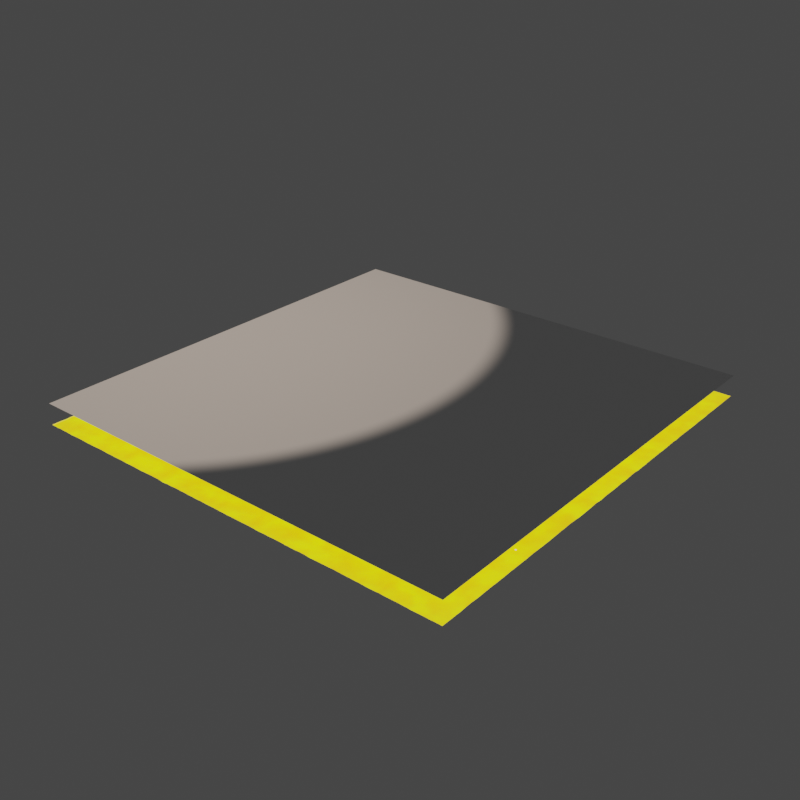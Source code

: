 # Source: Floor.blend  (saved by Blender 4.0.36; exported with 4.5.12 LTS)
import bpy
from mathutils import Matrix  # noqa: F401  (used for matrix-valued properties, if any)

bpy.ops.wm.read_factory_settings(use_empty=True)
scene = bpy.context.scene
scene.name = 'Scene'

# ---- images (referenced by path relative to the original .blend; pixels are not part of the script)
import os
ASSET_DIR = os.environ.get("B2B_ASSET_DIR", "")  # directory of the original .blend (textures are referenced by path, not embedded)
HERE = os.path.dirname(os.path.abspath(__file__))  # packed textures are extracted next to this script under _unpacked/

def load_image(name, relpath, width, height, colorspace="sRGB"):
    """Load a texture the original file referenced (path relative to the .blend, or extracted next to this script)."""
    p = next((c for c in (os.path.join(HERE, relpath), os.path.join(ASSET_DIR, relpath)) if relpath and os.path.exists(c)), "")
    if p:
        img = bpy.data.images.load(p, check_existing=True)
        img.name = name
    else:  # same state as the original file: an image datablock whose file is absent (Cycles renders it pink)
        img = bpy.data.images.new(name, width, height)
        img.source = "FILE"
        img.filepath = "//" + (relpath or name)
    img.colorspace_settings.name = colorspace
    return img
img_floor_normal = load_image('Floor-normal', 'Floor-normal.png', 1024, 1024, 'sRGB')
img_floor_albedo = load_image('Floor-albedo', 'Floor-albedo.png', 1024, 1024, 'sRGB')
img_floor_orm = load_image('Floor-orm', 'Floor-orm.png', 1024, 1024, 'Non-Color')

# ---- materials (node trees are filled in below, after node groups)
mat_floor_bake = bpy.data.materials.new('Floor-bake')
mat_floor_bake.displacement_method = 'BOTH'
mat_floor = bpy.data.materials.new('Floor')

# ---- material node trees
mat_floor_bake.use_nodes = True; mat_floor_bake.node_tree.nodes.clear()
_N = mat_floor_bake.node_tree.nodes; _L = mat_floor_bake.node_tree.links
n0 = _N.new('NodeFrame'); n0.name = 'Frame'; n0.location = (-1545, 1262)
n0.label = 'Specks'
n0.width = 952
n1 = _N.new('NodeFrame'); n1.name = 'Frame.001'; n1.location = (-1080, -450)
n1.label = 'Bump'
n1.width = 1728
n2 = _N.new('ShaderNodeMath'); n2.name = 'Math.010'; n2.location = (422, -108)
n2.operation = 'MULTIPLY'
n2.inputs[1].default_value = 4.0
n3 = _N.new('ShaderNodeMath'); n3.name = 'Math.013'; n3.location = (237, -98)
n3.operation = 'POWER'
n3.inputs[1].default_value = 3.0
n4 = _N.new('ShaderNodeTexNoise'); n4.name = 'Noise Texture.003'; n4.location = (30, -40)
n4.inputs[2].default_value = 100.0
n5 = _N.new('ShaderNodeMath'); n5.name = 'Math.014'; n5.location = (385, -507)
n5.operation = 'SUBTRACT'
n5.use_clamp = True
n5.inputs[0].default_value = 0.05
n6 = _N.new('ShaderNodeTexVoronoi'); n6.name = 'Voronoi Texture.001'; n6.location = (201, -337)
n6.inputs[2].default_value = 20.9
n7 = _N.new('ShaderNodeMath'); n7.name = 'Math.012'; n7.location = (396, -342)
n7.operation = 'LESS_THAN'
n7.use_clamp = True
n7.inputs[1].default_value = 0.05
n8 = _N.new('ShaderNodeMath'); n8.name = 'Math.015'; n8.location = (561, -511)
n8.operation = 'MULTIPLY'
n8.use_clamp = True
n8.inputs[1].default_value = 50.0
n9 = _N.new('ShaderNodeMath'); n9.name = 'Math.011'; n9.location = (771, -128)
n9.operation = 'MULTIPLY'
n9.use_clamp = True
n10 = _N.new('ShaderNodeMapRange'); n10.name = 'Map Range.001'; n10.location = (-669, 332)
n10.inputs[3].default_value = 0.5
n11 = _N.new('ShaderNodeMapRange'); n11.name = 'Map Range'; n11.location = (782, -390)
n11.inputs[3].default_value = 1.0
n11.inputs[4].default_value = 0.0
n12 = _N.new('ShaderNodeMath'); n12.name = 'Math.018'; n12.location = (-318, 415)
n12.operation = 'MINIMUM'
n13 = _N.new('NodeReroute'); n13.name = 'Reroute'; n13.location = (-125, 312)
n13.width = 16
n13.socket_idname = 'NodeSocketFloat'
n14 = _N.new('NodeReroute'); n14.name = 'Reroute.001'; n14.location = (-137, 482)
n14.width = 16
n14.socket_idname = 'NodeSocketFloat'
n15 = _N.new('ShaderNodeTexNoise'); n15.name = 'Noise Texture.004'; n15.location = (-1318, 333)
n15.inputs[2].default_value = 23.8
n15.inputs[3].default_value = 5.0
n15.inputs[8].default_value = 0.2
n16 = _N.new('ShaderNodeMath'); n16.name = 'Math.016'; n16.location = (-1160, 332)
n16.operation = 'POWER'
n16.inputs[1].default_value = 2.0
n17 = _N.new('ShaderNodeMath'); n17.name = 'Math.017'; n17.location = (-978, 337)
n17.operation = 'MULTIPLY'
n17.use_clamp = True
n17.inputs[1].default_value = 2.5
n18 = _N.new('ShaderNodeMath'); n18.name = 'Math.007'; n18.location = (1371, -280)
n18.operation = 'SUBTRACT'
n18.inputs[0].default_value = 1.0
n19 = _N.new('ShaderNodeMath'); n19.name = 'Math.006'; n19.location = (1192, -460)
n20 = _N.new('ShaderNodeMath'); n20.name = 'Math.005'; n20.location = (231, -681)
n20.operation = 'POWER'
n20.inputs[1].default_value = 2.0
n21 = _N.new('ShaderNodeTexNoise'); n21.name = 'Noise Texture.001'; n21.location = (531, -40)
n21.inputs[2].default_value = 47.1
n22 = _N.new('ShaderNodeTexNoise'); n22.name = 'Noise Texture.002'; n22.location = (30, -177)
n22.inputs[2].default_value = 10.0
n23 = _N.new('ShaderNodeMath'); n23.name = 'Math.009'; n23.location = (257, -256)
n23.operation = 'MULTIPLY'
n23.inputs[1].default_value = 2.0
n24 = _N.new('ShaderNodeMath'); n24.name = 'Math.008'; n24.location = (653, -441)
n24.operation = 'MULTIPLY'
n25 = _N.new('ShaderNodeMath'); n25.name = 'Math.001'; n25.location = (231, -490)
n25.operation = 'SUBTRACT'
n25.use_clamp = True
n25.inputs[0].default_value = 0.2
n26 = _N.new('ShaderNodeTexVoronoi'); n26.name = 'Voronoi Texture'; n26.location = (36, -485)
n26.inputs[2].default_value = 8.5
n27 = _N.new('ShaderNodeTexNoise'); n27.name = 'Noise Texture'; n27.location = (651, -687)
n27.inputs[2].default_value = 23.8
n27.inputs[3].default_value = 5.0
n27.inputs[8].default_value = 0.2
n28 = _N.new('ShaderNodeMath'); n28.name = 'Math'; n28.location = (809, -688)
n28.operation = 'POWER'
n28.inputs[1].default_value = 2.0
n29 = _N.new('ShaderNodeTexNoise'); n29.name = 'Noise Texture.005'; n29.location = (-1096, -94)
n29.inputs[2].default_value = 10.0
n29.inputs[3].default_value = 5.0
n29.inputs[8].default_value = 0.2
n30 = _N.new('ShaderNodeMath'); n30.name = 'Math.020'; n30.location = (-756, -90)
n30.operation = 'MULTIPLY'
n30.use_clamp = True
n30.inputs[1].default_value = 2.5
n31 = _N.new('ShaderNodeOutputMaterial'); n31.name = 'Material Output'; n31.location = (843, 47)
n32 = _N.new('NodeReroute'); n32.name = 'Reroute.003'; n32.location = (154, 397)
n32.width = 16
n32.socket_idname = 'NodeSocketFloat'
n33 = _N.new('ShaderNodeAmbientOcclusion'); n33.name = 'Ambient Occlusion'; n33.location = (-364, 162)
n33.only_local = True
n34 = _N.new('ShaderNodeMath'); n34.name = 'Math.004'; n34.location = (425, -680)
n34.operation = 'MULTIPLY'
n34.inputs[1].default_value = 0.0
n35 = _N.new('ShaderNodeMath'); n35.name = 'Math.019'; n35.location = (-938, -95)
n35.operation = 'POWER'
n35.inputs[1].default_value = 1.0
n36 = _N.new('ShaderNodeMath'); n36.name = 'Math.003'; n36.location = (998, -415)
n36.operation = 'MULTIPLY'
n37 = _N.new('ShaderNodeDisplacement'); n37.name = 'Displacement'; n37.location = (1558, -224)
n38 = _N.new('ShaderNodeMath'); n38.name = 'Math.002'; n38.location = (991, -683)
n38.operation = 'MULTIPLY'
n38.inputs[1].default_value = 1.0
n39 = _N.new('ShaderNodeMix'); n39.name = 'Mix'; n39.location = (-457, -98)
n39.data_type = 'RGBA'
n39.inputs[6].default_value = (0.15, 0.15, 0.15, 1.0)
n39.inputs[7].default_value = (0.3, 0.3, 0.3, 1.0)
n40 = _N.new('ShaderNodeMix'); n40.name = 'Mix.001'; n40.location = (197, 288)
n40.data_type = 'RGBA'
n40.inputs[7].default_value = (0.7, 0.7, 0.7, 1.0)
n41 = _N.new('ShaderNodeCombineColor'); n41.name = 'Combine Color'; n41.location = (-37, 267)
n42 = _N.new('ShaderNodeBsdfPrincipled'); n42.name = 'Principled BSDF'; n42.location = (444, 446)
n42.inputs[3].default_value = 1.45
n42.inputs[28].default_value = 1.0
n2.parent = n0
n3.parent = n0
n4.parent = n0
n5.parent = n0
n6.parent = n0
n7.parent = n0
n8.parent = n0
n9.parent = n0
n11.parent = n0
n18.parent = n1
n19.parent = n1
n20.parent = n1
n21.parent = n1
n22.parent = n1
n23.parent = n1
n24.parent = n1
n25.parent = n1
n26.parent = n1
n27.parent = n1
n28.parent = n1
n34.parent = n1
n36.parent = n1
n37.parent = n1
n38.parent = n1
_L.new(n27.outputs[0], n28.inputs[0])
_L.new(n26.outputs[0], n25.inputs[1])
_L.new(n28.outputs[0], n38.inputs[0])
_L.new(n21.outputs[0], n36.inputs[0])
_L.new(n25.outputs[0], n20.inputs[0])
_L.new(n20.outputs[0], n34.inputs[0])
_L.new(n36.outputs[0], n19.inputs[0])
_L.new(n38.outputs[0], n19.inputs[1])
_L.new(n19.outputs[0], n18.inputs[1])
_L.new(n18.outputs[0], n37.inputs[0])
_L.new(n37.outputs[0], n31.inputs[2])
_L.new(n23.outputs[0], n24.inputs[0])
_L.new(n34.outputs[0], n24.inputs[1])
_L.new(n24.outputs[0], n36.inputs[1])
_L.new(n22.outputs[0], n23.inputs[0])
_L.new(n2.outputs[0], n9.inputs[0])
_L.new(n4.outputs[0], n3.inputs[0])
_L.new(n3.outputs[0], n2.inputs[0])
_L.new(n32.outputs[0], n42.inputs[1])
_L.new(n6.outputs[0], n5.inputs[1])
_L.new(n6.outputs[0], n7.inputs[0])
_L.new(n5.outputs[0], n8.inputs[0])
_L.new(n8.outputs[0], n9.inputs[1])
_L.new(n9.outputs[0], n11.inputs[0])
_L.new(n15.outputs[0], n16.inputs[0])
_L.new(n16.outputs[0], n17.inputs[0])
_L.new(n17.outputs[0], n10.inputs[0])
_L.new(n11.outputs[0], n12.inputs[0])
_L.new(n10.outputs[0], n12.inputs[1])
_L.new(n13.outputs[0], n42.inputs[2])
_L.new(n33.outputs[1], n41.inputs[0])
_L.new(n12.outputs[0], n13.inputs[0])
_L.new(n13.outputs[0], n41.inputs[1])
_L.new(n9.outputs[0], n14.inputs[0])
_L.new(n14.outputs[0], n41.inputs[2])
_L.new(n29.outputs[0], n35.inputs[0])
_L.new(n35.outputs[0], n30.inputs[0])
_L.new(n30.outputs[0], n39.inputs[0])
_L.new(n14.outputs[0], n32.inputs[0])
_L.new(n32.outputs[0], n40.inputs[0])
_L.new(n40.outputs[2], n42.inputs[0])
_L.new(n39.outputs[2], n40.inputs[6])
_L.new(n41.outputs[0], n42.inputs[27])
_L.new(n42.outputs[0], n31.inputs[0])
n31.is_active_output = True
mat_floor.use_nodes = True; mat_floor.node_tree.nodes.clear()
_N = mat_floor.node_tree.nodes; _L = mat_floor.node_tree.links
n0 = _N.new('ShaderNodeOutputMaterial'); n0.name = 'Material Output'; n0.location = (300, 300)
n1 = _N.new('ShaderNodeBsdfPrincipled'); n1.name = 'Principled BSDF'; n1.location = (10, 300)
n1.inputs[3].default_value = 1.45
n2 = _N.new('ShaderNodeTexImage'); n2.name = 'Image Texture.002'; n2.location = (20, -620)
n2.image = img_floor_normal
n3 = _N.new('ShaderNodeTexImage'); n3.name = 'Image Texture'; n3.location = (20, -60)
n3.image = img_floor_albedo
n4 = _N.new('ShaderNodeTexImage'); n4.name = 'Image Texture.001'; n4.location = (20, -340)
n4.image = img_floor_orm
_L.new(n1.outputs[0], n0.inputs[0])
n0.is_active_output = True

# ---- world
world_world = bpy.data.worlds.new('World'); scene.world = world_world
world_world.use_nodes = True; world_world.node_tree.nodes.clear()
_N = world_world.node_tree.nodes; _L = world_world.node_tree.links
n0 = _N.new('ShaderNodeOutputWorld'); n0.name = 'World Output'; n0.location = (300, 300)
n1 = _N.new('ShaderNodeBackground'); n1.name = 'Background'; n1.location = (10, 300)
n1.inputs[0].default_value = (0.05088, 0.05088, 0.05088, 1.0)
_L.new(n1.outputs[0], n0.inputs[0])
n0.is_active_output = True
world_world.color = (0.05088, 0.05088, 0.05088)
world_world.use_sun_shadow = False
world_world.sun_shadow_jitter_overblur = 0.0

# ---- lights
light_spot = bpy.data.lights.new('Spot', 'SPOT')
light_spot.transmission_factor = 0.0
light_spot.energy = 200.0
light_spot.shadow_maximum_resolution = 0.006
light_spot.use_absolute_resolution = True
light_spot.use_soft_falloff = False
light_spot.use_nodes = True; light_spot.node_tree.nodes.clear()
_N = light_spot.node_tree.nodes; _L = light_spot.node_tree.links
n0 = _N.new('ShaderNodeEmission'); n0.name = 'Emission'; n0.location = (10, 300)
n1 = _N.new('ShaderNodeOutputLight'); n1.name = 'Light Output'; n1.location = (300, 300)
n2 = _N.new('ShaderNodeBlackbody'); n2.name = 'Blackbody'; n2.location = (-190, 280)
n2.inputs[0].default_value = 5200.0
_L.new(n0.outputs[0], n1.inputs[0])
_L.new(n2.outputs[0], n0.inputs[0])
n1.is_active_output = True

# ---- meshes
me_plane = bpy.data.meshes.new('Plane')
me_plane.from_pydata([(-1.0, -1.0, 0.0), (1.0, -1.0, 0.0), (-1.0, 1.0, 0.0), (1.0, 1.0, 0.0)], [], [(0, 1, 3, 2)])
_uv = me_plane.uv_layers.new(name='UVMap')
_uv.uv.foreach_set('vector', [0.0, 0.0, 1.0, 0.0, 1.0, 1.0, 0.0, 1.0])
me_plane.materials.append(mat_floor_bake)
me_plane.update()
me_plane_001 = bpy.data.meshes.new('Plane.001')
me_plane_001.from_pydata([(-1.0, -1.0, 0.0), (1.0, -1.0, 0.0), (-1.0, 1.0, 0.0), (1.0, 1.0, 0.0)], [], [(0, 1, 3, 2)])
_uv = me_plane_001.uv_layers.new(name='UVMap')
_uv.uv.foreach_set('vector', [0.0, 0.0, 1.0, 0.0, 1.0, 1.0, 0.0, 1.0])
me_plane_001.materials.append(mat_floor)
me_plane_001.update()

# ---- objects
ob_floor = bpy.data.objects.new('Floor', me_plane)
ob_bake = bpy.data.objects.new('Bake', me_plane_001)
ob_spot = bpy.data.objects.new('Spot', light_spot)

# ---- transforms, parenting, visibility, modifiers, constraints
ob_floor.location = (0.0, 0.0, 0.0)
_m = ob_floor.modifiers.new('Subdivision', 'SUBSURF')
_m.subdivision_type = 'SIMPLE'
_m.levels = 5
_m.render_levels = 10
ob_bake.location = (0.0, 0.0, 0.1)
ob_spot.location = (-1.23, 0.0, 3.701)

# ---- collection membership
scene.collection.objects.link(ob_floor)
scene.collection.objects.link(ob_bake)
scene.collection.objects.link(ob_spot)

# ---- scene / render settings (as saved in the file)
scene.frame_start = 1; scene.frame_end = 250; scene.frame_set(1)
scene.render.engine = 'CYCLES'
scene.render.image_settings.compression = 50
scene.render.resolution_x = 2048
scene.render.resolution_y = 2048
scene.render.use_placeholder = True
scene.cycles.samples = 300
scene.cycles.sampling_pattern = 'TABULATED_SOBOL'
scene.cycles.caustics_reflective = False
scene.cycles.caustics_refractive = False
scene.cycles.max_bounces = 8
scene.cycles.transmission_bounces = 8
scene.cycles.volume_bounces = 8
scene.cycles.debug_use_hair_bvh = False
scene.cycles.debug_use_compact_bvh = True
scene.cycles.bake_type = 'EMIT'
scene.cycles.use_auto_tile = False
scene.cycles.tile_size = 512
scene.view_settings.view_transform = 'Filmic'
bpy.context.view_layer.update()

# ---- added for rendering (the .blend has no active camera): camera
cam_auto = bpy.data.cameras.new('AutoCamera')
cam_auto.lens = 50.0
cam_auto.sensor_width = 36.0
cam_auto.clip_end = 1000.0
ob_auto_camera = bpy.data.objects.new('AutoCamera', cam_auto)
scene.collection.objects.link(ob_auto_camera)
ob_auto_camera.location = (2.61857, -3.14228, 2.14485)
ob_auto_camera.rotation_euler = (1.09748, -7.21219e-08, 0.694738)
scene.camera = ob_auto_camera
bpy.context.view_layer.update()
